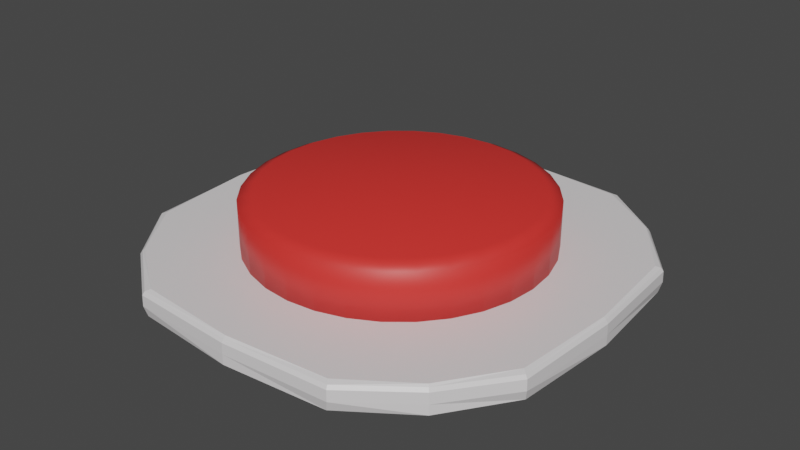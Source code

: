 # Source: ButtonPlatform.blend  (saved by Blender 2.90.8; exported with 4.5.12 LTS)
import bpy
from mathutils import Matrix  # noqa: F401  (used for matrix-valued properties, if any)

bpy.ops.wm.read_factory_settings(use_empty=True)
scene = bpy.context.scene
scene.name = 'Scene'

# ---- collections
col_collection = bpy.data.collections.new('Collection'); scene.collection.children.link(col_collection)

# ---- materials (node trees are filled in below, after node groups)
mat_buttonplatformbase = bpy.data.materials.new('ButtonPlatformBase')
mat_buttonplatformbase.alpha_threshold = 0.0
mat_buttonplatformbase.use_transparent_shadow = False
mat_buttonplatformbase.line_color = (0.0, 0.0, 0.0, 1.0)
mat_buttonplatformbutton = bpy.data.materials.new('ButtonPlatformButton')
mat_buttonplatformbutton.use_transparent_shadow = False

# ---- material node trees
mat_buttonplatformbase.use_nodes = True; mat_buttonplatformbase.node_tree.nodes.clear()
_N = mat_buttonplatformbase.node_tree.nodes; _L = mat_buttonplatformbase.node_tree.links
n0 = _N.new('ShaderNodeOutputMaterial'); n0.name = 'Material Output'; n0.location = (300, 300)
n1 = _N.new('ShaderNodeBsdfPrincipled'); n1.name = 'Principled BSDF'; n1.location = (10, 300)
n1.distribution = 'GGX'
n1.subsurface_method = 'BURLEY'
n1.inputs[0].default_value = (0.8, 0.7748, 0.7825, 1.0)
n1.inputs[2].default_value = 0.4
n1.inputs[3].default_value = 1.45
n1.inputs[27].default_value = (0.0, 0.0, 0.0, 1.0)
n1.inputs[28].default_value = 1.0
_L.new(n1.outputs[0], n0.inputs[0])
n0.is_active_output = True
mat_buttonplatformbutton.use_nodes = True; mat_buttonplatformbutton.node_tree.nodes.clear()
_N = mat_buttonplatformbutton.node_tree.nodes; _L = mat_buttonplatformbutton.node_tree.links
n0 = _N.new('ShaderNodeBsdfPrincipled'); n0.name = 'Principled BSDF'; n0.location = (10, 300)
n0.distribution = 'GGX'
n0.subsurface_method = 'BURLEY'
n0.inputs[0].default_value = (0.8, 0.03444, 0.02863, 1.0)
n0.inputs[3].default_value = 1.45
n0.inputs[27].default_value = (0.0, 0.0, 0.0, 1.0)
n0.inputs[28].default_value = 1.0
n1 = _N.new('ShaderNodeOutputMaterial'); n1.name = 'Material Output'; n1.location = (300, 300)
_L.new(n0.outputs[0], n1.inputs[0])
n1.is_active_output = True

# ---- world
world_world = bpy.data.worlds.new('World'); scene.world = world_world
world_world.use_nodes = True; world_world.node_tree.nodes.clear()
_N = world_world.node_tree.nodes; _L = world_world.node_tree.links
n0 = _N.new('ShaderNodeOutputWorld'); n0.name = 'World Output'; n0.location = (300, 300)
n1 = _N.new('ShaderNodeBackground'); n1.name = 'Background'; n1.location = (10, 300)
n1.inputs[0].default_value = (0.05088, 0.05088, 0.05088, 1.0)
_L.new(n1.outputs[0], n0.inputs[0])
n0.is_active_output = True
world_world.color = (0.05088, 0.05088, 0.05088)
world_world.use_sun_shadow = False
world_world.sun_shadow_jitter_overblur = 0.0

# ---- meshes
me_cube = bpy.data.meshes.new('Cube')
me_cube.from_pydata([(0.4547, 0.9216, 0.00861), (0.9216, 0.4547, 0.00861), (0.9216, -0.4547, 0.00861), (0.4547, -0.9216, 0.00861), (-0.9216, 0.4547, 0.00861), (-0.4547, 0.9216, 0.00861), (-0.4547, -0.9216, 0.00861), (-0.9216, -0.4547, 0.00861), (0.9023, 0.4467, 0.1204), (0.9298, 0.4654, 0.09802), (0.4467, 0.9023, 0.1204), (0.4654, 0.9298, 0.09802), (0.4467, -0.9023, 0.1204), (0.4654, -0.9298, 0.09802), (0.9023, -0.4467, 0.1204), (0.9298, -0.4654, 0.09802), (-0.4467, 0.9023, 0.1204), (-0.4654, 0.9298, 0.09802), (-0.9023, 0.4467, 0.1204), (-0.9298, 0.4654, 0.09802), (-0.9023, -0.4467, 0.1204), (-0.9298, -0.4654, 0.09802), (-0.4467, -0.9023, 0.1204), (-0.4654, -0.9298, 0.09802), (0.7298, 0.7298, 0.00861), (-0.7298, -0.7298, 0.00861), (0.7298, -0.7298, 0.00861), (-0.7298, 0.7298, 0.00861), (-1.192e-09, 0.96, 0.00861), (0.96, -5.96e-10, 0.00861), (-0.96, -5.96e-10, 0.00861), (-1.192e-09, -0.96, 0.00861), (0.4615, 0.9205, 0.1126), (0.7154, 0.7154, 0.1204), (0.9205, 0.4615, 0.1126), (0.7288, 0.7288, 0.09802), (-0.4615, -0.9205, 0.1126), (-0.7154, -0.7154, 0.1204), (-0.9205, -0.4615, 0.1126), (-0.7288, -0.7288, 0.09802), (0.9205, -0.4615, 0.1126), (0.7154, -0.7154, 0.1204), (0.4615, -0.9205, 0.1126), (0.7288, -0.7288, 0.09802), (-0.9205, 0.4615, 0.1126), (-0.7154, 0.7154, 0.1204), (-0.4615, 0.9205, 0.1126), (-0.7288, 0.7288, 0.09802), (-1.192e-09, 0.9395, 0.1204), (-1.192e-09, 0.9586, 0.09802), (0.9395, -5.96e-10, 0.1204), (0.9586, -5.96e-10, 0.09802), (-0.9586, -5.96e-10, 0.09802), (-0.9395, -5.96e-10, 0.1204), (-1.192e-09, -0.9586, 0.09802), (-1.192e-09, -0.9395, 0.1204), (0.9312, 0.466, 0.05166), (0.466, 0.9312, 0.05166), (0.9312, -0.466, 0.05166), (-0.466, 0.9312, 0.05166), (0.466, -0.9312, 0.05166), (-0.466, -0.9312, 0.05166), (-0.9312, 0.466, 0.05166), (-0.9312, -0.466, 0.05166), (0.7298, 0.7298, 0.05166), (-1.192e-09, -0.9488, 0.1126), (-0.9488, -5.96e-10, 0.1126), (0.9488, -5.96e-10, 0.1126), (-1.192e-09, 0.9488, 0.1126), (-0.7219, 0.7219, 0.1126), (0.7219, -0.7219, 0.1126), (-0.7219, -0.7219, 0.1126), (0.7219, 0.7219, 0.1126), (0.7298, -0.7298, 0.05166), (-0.96, -5.96e-10, 0.05166), (-1.192e-09, -0.96, 0.05166), (0.96, -5.96e-10, 0.05166), (-1.192e-09, 0.96, 0.05166), (-0.7298, 0.7298, 0.05166), (-0.7298, -0.7298, 0.05166)], [], [(4, 27, 5, 28, 0, 24, 1, 29, 2, 26, 3, 31, 6, 25, 7, 30), (79, 39, 21, 63), (78, 27, 4, 62), (77, 49, 11, 57), (8, 33, 10, 48, 16, 45, 18, 53, 20, 37, 22, 55, 12, 41, 14, 50), (76, 51, 15, 58), (75, 54, 23, 61), (74, 52, 19, 62), (73, 26, 2, 58), (72, 34, 9, 35), (71, 38, 21, 39), (70, 42, 13, 43), (69, 46, 17, 47), (68, 32, 11, 49), (67, 40, 15, 51), (66, 38, 20, 53), (65, 42, 12, 55), (64, 24, 0, 57), (35, 64, 57, 11), (9, 56, 64, 35), (56, 1, 24, 64), (36, 65, 55, 22), (23, 54, 65, 36), (54, 13, 42, 65), (44, 66, 53, 18), (19, 52, 66, 44), (52, 21, 38, 66), (34, 67, 51, 9), (8, 50, 67, 34), (50, 14, 40, 67), (46, 68, 49, 17), (16, 48, 68, 46), (48, 10, 32, 68), (44, 69, 47, 19), (18, 45, 69, 44), (45, 16, 46, 69), (40, 70, 43, 15), (14, 41, 70, 40), (41, 12, 42, 70), (36, 71, 39, 23), (22, 37, 71, 36), (37, 20, 38, 71), (32, 72, 35, 11), (10, 33, 72, 32), (33, 8, 34, 72), (43, 73, 58, 15), (13, 60, 73, 43), (60, 3, 26, 73), (30, 74, 62, 4), (7, 63, 74, 30), (63, 21, 52, 74), (31, 75, 61, 6), (3, 60, 75, 31), (60, 13, 54, 75), (29, 76, 58, 2), (1, 56, 76, 29), (56, 9, 51, 76), (28, 77, 57, 0), (5, 59, 77, 28), (59, 17, 49, 77), (47, 78, 62, 19), (17, 59, 78, 47), (59, 5, 27, 78), (25, 79, 63, 7), (6, 61, 79, 25), (61, 23, 39, 79)])
_uv = me_cube.uv_layers.new(name='UVMap')
_uv.uv.foreach_set('vector', [0.125, 0.5599, 0.155, 0.53, 0.1849, 0.5, 0.25, 0.5, 0.3151, 0.5, 0.345, 0.53, 0.375, 0.5599, 0.375, 0.625, 0.375, 0.6901, 0.345, 0.72, 0.3151, 0.75, 0.25, 0.75, 0.1849, 0.75, 0.155, 0.72, 0.125, 0.6901, 0.125, 0.625, 0.4809, 0.02997, 0.5869, 0.02997, 0.5869, 0.05994, 0.4809, 0.05994, 0.4809, 0.25, 0.375, 0.25, 0.375, 0.1901, 0.4809, 0.1901, 0.4809, 0.375, 0.5869, 0.375, 0.5869, 0.4401, 0.4809, 0.4401, 0.6279, 0.5611, 0.657, 0.532, 0.6861, 0.5029, 0.75, 0.5029, 0.8139, 0.5029, 0.843, 0.532, 0.8721, 0.5611, 0.8721, 0.625, 0.8721, 0.6889, 0.843, 0.718, 0.8139, 0.7471, 0.75, 0.7471, 0.6861, 0.7471, 0.657, 0.718, 0.6279, 0.6889, 0.6279, 0.625, 0.4809, 0.625, 0.5869, 0.625, 0.5869, 0.6901, 0.4809, 0.6901, 0.4809, 0.875, 0.5869, 0.875, 0.5869, 0.9401, 0.4809, 0.9401, 0.4809, 0.125, 0.5869, 0.125, 0.5869, 0.1901, 0.4809, 0.1901, 0.4809, 0.75, 0.375, 0.75, 0.375, 0.6901, 0.4809, 0.6901, 0.656, 0.531, 0.6265, 0.5605, 0.625, 0.5599, 0.655, 0.53, 0.844, 0.719, 0.8735, 0.6895, 0.875, 0.6901, 0.845, 0.72, 0.656, 0.719, 0.6855, 0.7485, 0.6849, 0.75, 0.655, 0.72, 0.844, 0.531, 0.8145, 0.5015, 0.8151, 0.5, 0.845, 0.53, 0.75, 0.5015, 0.6855, 0.5015, 0.6849, 0.5, 0.75, 0.5, 0.6074, 0.625, 0.6074, 0.6895, 0.5869, 0.6901, 0.5869, 0.625, 0.8735, 0.625, 0.8735, 0.6895, 0.8721, 0.6889, 0.8721, 0.625, 0.75, 0.7485, 0.6855, 0.7485, 0.6861, 0.7471, 0.75, 0.7471, 0.4809, 0.5, 0.375, 0.5, 0.375, 0.4401, 0.4809, 0.4401, 0.5869, 0.5, 0.4809, 0.5, 0.4809, 0.4401, 0.5869, 0.4401, 0.5869, 0.5599, 0.4809, 0.5599, 0.4809, 0.5, 0.5869, 0.5, 0.4809, 0.5599, 0.375, 0.5599, 0.375, 0.5, 0.4809, 0.5, 0.8145, 0.7485, 0.75, 0.7485, 0.75, 0.7471, 0.8139, 0.7471, 0.8151, 0.75, 0.75, 0.75, 0.75, 0.7485, 0.8145, 0.7485, 0.75, 0.75, 0.6849, 0.75, 0.6855, 0.7485, 0.75, 0.7485, 0.8735, 0.5605, 0.8735, 0.625, 0.8721, 0.625, 0.8721, 0.5611, 0.875, 0.5599, 0.875, 0.625, 0.8735, 0.625, 0.8735, 0.5605, 0.875, 0.625, 0.875, 0.6901, 0.8735, 0.6895, 0.8735, 0.625, 0.6074, 0.5605, 0.6074, 0.625, 0.5869, 0.625, 0.5869, 0.5599, 0.6279, 0.5611, 0.6279, 0.625, 0.6074, 0.625, 0.6074, 0.5605, 0.6279, 0.625, 0.6279, 0.6889, 0.6074, 0.6895, 0.6074, 0.625, 0.8145, 0.5015, 0.75, 0.5015, 0.75, 0.5, 0.8151, 0.5, 0.8139, 0.5029, 0.75, 0.5029, 0.75, 0.5015, 0.8145, 0.5015, 0.75, 0.5029, 0.6861, 0.5029, 0.6855, 0.5015, 0.75, 0.5015, 0.8735, 0.5605, 0.844, 0.531, 0.845, 0.53, 0.875, 0.5599, 0.8721, 0.5611, 0.843, 0.532, 0.844, 0.531, 0.8735, 0.5605, 0.843, 0.532, 0.8139, 0.5029, 0.8145, 0.5015, 0.844, 0.531, 0.6265, 0.6895, 0.656, 0.719, 0.655, 0.72, 0.625, 0.6901, 0.6279, 0.6889, 0.657, 0.718, 0.656, 0.719, 0.6265, 0.6895, 0.657, 0.718, 0.6861, 0.7471, 0.6855, 0.7485, 0.656, 0.719, 0.8145, 0.7485, 0.844, 0.719, 0.845, 0.72, 0.8151, 0.75, 0.8139, 0.7471, 0.843, 0.718, 0.844, 0.719, 0.8145, 0.7485, 0.843, 0.718, 0.8721, 0.6889, 0.8735, 0.6895, 0.844, 0.719, 0.6855, 0.5015, 0.656, 0.531, 0.655, 0.53, 0.6849, 0.5, 0.6861, 0.5029, 0.657, 0.532, 0.656, 0.531, 0.6855, 0.5015, 0.657, 0.532, 0.6279, 0.5611, 0.6265, 0.5605, 0.656, 0.531, 0.5869, 0.75, 0.4809, 0.75, 0.4809, 0.6901, 0.5869, 0.6901, 0.5869, 0.8099, 0.4809, 0.8099, 0.4809, 0.75, 0.5869, 0.75, 0.4809, 0.8099, 0.375, 0.8099, 0.375, 0.75, 0.4809, 0.75, 0.375, 0.125, 0.4809, 0.125, 0.4809, 0.1901, 0.375, 0.1901, 0.375, 0.05994, 0.4809, 0.05994, 0.4809, 0.125, 0.375, 0.125, 0.4809, 0.05994, 0.5869, 0.05994, 0.5869, 0.125, 0.4809, 0.125, 0.375, 0.875, 0.4809, 0.875, 0.4809, 0.9401, 0.375, 0.9401, 0.375, 0.8099, 0.4809, 0.8099, 0.4809, 0.875, 0.375, 0.875, 0.4809, 0.8099, 0.5869, 0.8099, 0.5869, 0.875, 0.4809, 0.875, 0.375, 0.625, 0.4809, 0.625, 0.4809, 0.6901, 0.375, 0.6901, 0.375, 0.5599, 0.4809, 0.5599, 0.4809, 0.625, 0.375, 0.625, 0.4809, 0.5599, 0.5869, 0.5599, 0.5869, 0.625, 0.4809, 0.625, 0.375, 0.375, 0.4809, 0.375, 0.4809, 0.4401, 0.375, 0.4401, 0.375, 0.3099, 0.4809, 0.3099, 0.4809, 0.375, 0.375, 0.375, 0.4809, 0.3099, 0.5869, 0.3099, 0.5869, 0.375, 0.4809, 0.375, 0.5869, 0.25, 0.4809, 0.25, 0.4809, 0.1901, 0.5869, 0.1901, 0.5869, 0.3099, 0.4809, 0.3099, 0.4809, 0.25, 0.5869, 0.25, 0.4809, 0.3099, 0.375, 0.3099, 0.375, 0.25, 0.4809, 0.25, 0.375, 0.02997, 0.4809, 0.02997, 0.4809, 0.05994, 0.375, 0.05994, 0.375, 0.0, 0.4809, 0.0, 0.4809, 0.02997, 0.375, 0.02997, 0.4809, 0.0, 0.5869, 0.0, 0.5869, 0.02997, 0.4809, 0.02997])
me_cube.materials.append(mat_buttonplatformbase)
me_cube.use_remesh_preserve_volume = False
me_cube.use_remesh_preserve_attributes = False
me_cube.use_mirror_vertex_groups = False
me_cube.update()
me_cube_002 = bpy.data.meshes.new('Cube.002')
me_cube_002.from_pydata([(0.2449, 0.5913, 0.3177), (0.2449, 0.5913, 0.1177), (0.1249, 0.6277, 0.3177), (0.1249, 0.6277, 0.1177), (8.568e-09, 0.64, 0.3177), (8.568e-09, 0.64, 0.1177), (0.3556, 0.5321, 0.1177), (0.3556, 0.5321, 0.3177), (0.4525, 0.4525, 0.1177), (0.4525, 0.4525, 0.3177), (0.5321, 0.3556, 0.1177), (0.5321, 0.3556, 0.3177), (0.5913, 0.2449, 0.1177), (0.5913, 0.2449, 0.3177), (0.6277, 0.1249, 0.1177), (0.6277, 0.1249, 0.3177), (0.64, 9.928e-08, 0.1177), (0.64, 9.928e-08, 0.3177), (0.6277, -0.1249, 0.1177), (0.6277, -0.1249, 0.3177), (0.5913, -0.2449, 0.1177), (0.5913, -0.2449, 0.3177), (0.5321, -0.3556, 0.1177), (0.5321, -0.3556, 0.3177), (0.4525, -0.4525, 0.1177), (0.4525, -0.4525, 0.3177), (0.3556, -0.5321, 0.1177), (0.3556, -0.5321, 0.3177), (0.2449, -0.5913, 0.1177), (0.2449, -0.5913, 0.3177), (0.1249, -0.6277, 0.1177), (0.1249, -0.6277, 0.3177), (-2e-07, -0.64, 0.1177), (-2e-07, -0.64, 0.3177), (-0.1249, -0.6277, 0.1177), (-0.1249, -0.6277, 0.3177), (-0.2449, -0.5913, 0.1177), (-0.2449, -0.5913, 0.3177), (-0.3556, -0.5321, 0.1177), (-0.3556, -0.5321, 0.3177), (-0.4525, -0.4525, 0.1177), (-0.4525, -0.4525, 0.3177), (-0.5321, -0.3556, 0.1177), (-0.5321, -0.3556, 0.3177), (-0.5913, -0.2449, 0.1177), (-0.5913, -0.2449, 0.3177), (-0.6277, -0.1249, 0.1177), (-0.6277, -0.1249, 0.3177), (-0.64, 6.689e-07, 0.1177), (-0.64, 6.689e-07, 0.3177), (-0.6277, 0.1249, 0.1177), (-0.6277, 0.1249, 0.3177), (-0.5913, 0.2449, 0.1177), (-0.5913, 0.2449, 0.3177), (-0.5321, 0.3556, 0.1177), (-0.5321, 0.3556, 0.3177), (-0.4525, 0.4525, 0.1177), (-0.4525, 0.4525, 0.3177), (-0.3556, 0.5321, 0.1177), (-0.3556, 0.5321, 0.3177), (-0.2449, 0.5913, 0.1177), (-0.2449, 0.5913, 0.3177), (-0.1249, 0.6277, 0.1177), (-0.1249, 0.6277, 0.3177), (0.1133, 0.5698, 0.3453), (1.672e-08, 0.5809, 0.3453), (0.2223, 0.5367, 0.3453), (0.3228, 0.483, 0.3453), (0.4108, 0.4108, 0.3453), (0.483, 0.3228, 0.3453), (0.5367, 0.2223, 0.3453), (0.5698, 0.1133, 0.3453), (0.5809, 1.138e-07, 0.3453), (0.5698, -0.1133, 0.3453), (0.5367, -0.2223, 0.3453), (0.483, -0.3228, 0.3453), (0.4108, -0.4108, 0.3453), (0.3228, -0.483, 0.3453), (0.2223, -0.5367, 0.3453), (0.1133, -0.5698, 0.3453), (-1.726e-07, -0.5809, 0.3453), (-0.1133, -0.5698, 0.3453), (-0.2223, -0.5367, 0.3453), (-0.3228, -0.483, 0.3453), (-0.4108, -0.4108, 0.3453), (-0.483, -0.3227, 0.3453), (-0.5367, -0.2223, 0.3453), (-0.5698, -0.1133, 0.3453), (-0.5809, 6.309e-07, 0.3453), (-0.5698, 0.1133, 0.3453), (-0.5367, 0.2223, 0.3453), (-0.483, 0.3228, 0.3453), (-0.4108, 0.4108, 0.3453), (-0.3227, 0.483, 0.3453), (-0.2223, 0.5367, 0.3453), (-0.1133, 0.5698, 0.3453)], [], [(5, 4, 2, 3), (3, 2, 0, 1), (1, 0, 7, 6), (6, 7, 9, 8), (8, 9, 11, 10), (10, 11, 13, 12), (12, 13, 15, 14), (14, 15, 17, 16), (16, 17, 19, 18), (18, 19, 21, 20), (20, 21, 23, 22), (22, 23, 25, 24), (24, 25, 27, 26), (26, 27, 29, 28), (28, 29, 31, 30), (30, 31, 33, 32), (32, 33, 35, 34), (34, 35, 37, 36), (36, 37, 39, 38), (38, 39, 41, 40), (40, 41, 43, 42), (42, 43, 45, 44), (44, 45, 47, 46), (46, 47, 49, 48), (48, 49, 51, 50), (50, 51, 53, 52), (52, 53, 55, 54), (54, 55, 57, 56), (56, 57, 59, 58), (58, 59, 61, 60), (23, 21, 74, 75), (60, 61, 63, 62), (62, 63, 4, 5), (5, 3, 1, 6, 8, 10, 12, 14, 16, 18, 20, 22, 24, 26, 28, 30, 32, 34, 36, 38, 40, 42, 44, 46, 48, 50, 52, 54, 56, 58, 60, 62), (64, 65, 95, 94, 93, 92, 91, 90, 89, 88, 87, 86, 85, 84, 83, 82, 81, 80, 79, 78, 77, 76, 75, 74, 73, 72, 71, 70, 69, 68, 67, 66), (41, 39, 83, 84), (59, 57, 92, 93), (15, 13, 70, 71), (33, 31, 79, 80), (51, 49, 88, 89), (7, 0, 66, 67), (25, 23, 75, 76), (43, 41, 84, 85), (61, 59, 93, 94), (2, 4, 65, 64), (17, 15, 71, 72), (35, 33, 80, 81), (53, 51, 89, 90), (9, 7, 67, 68), (27, 25, 76, 77), (45, 43, 85, 86), (63, 61, 94, 95), (0, 2, 64, 66), (19, 17, 72, 73), (37, 35, 81, 82), (55, 53, 90, 91), (11, 9, 68, 69), (29, 27, 77, 78), (47, 45, 86, 87), (4, 63, 95, 65), (21, 19, 73, 74), (39, 37, 82, 83), (57, 55, 91, 92), (13, 11, 69, 70), (31, 29, 78, 79), (49, 47, 87, 88)])
me_cube_002.polygons.foreach_set('use_smooth', [1, 1, 1, 1, 1, 1, 1, 1, 1, 1, 1, 1, 1, 1, 1, 1, 1, 1, 1, 1, 1, 1, 1, 1, 1, 1, 1, 1, 1, 1, 1, 1, 1, 0, 1, 1, 1, 1, 1, 1, 1, 1, 1, 1, 1, 1, 1, 1, 1, 1, 1, 1, 1, 1, 1, 1, 1, 1, 1, 1, 1, 1, 1, 1, 1, 1])
_uv = me_cube_002.uv_layers.new(name='UVMap')
_uv.uv.foreach_set('vector', [1.0, 0.5, 1.0, 1.0, 0.9688, 1.0, 0.9688, 0.5, 0.9688, 0.5, 0.9688, 1.0, 0.9375, 1.0, 0.9375, 0.5, 0.9375, 0.5, 0.9375, 1.0, 0.9062, 1.0, 0.9062, 0.5, 0.9062, 0.5, 0.9062, 1.0, 0.875, 1.0, 0.875, 0.5, 0.875, 0.5, 0.875, 1.0, 0.8438, 1.0, 0.8438, 0.5, 0.8438, 0.5, 0.8438, 1.0, 0.8125, 1.0, 0.8125, 0.5, 0.8125, 0.5, 0.8125, 1.0, 0.7812, 1.0, 0.7812, 0.5, 0.7812, 0.5, 0.7812, 1.0, 0.75, 1.0, 0.75, 0.5, 0.75, 0.5, 0.75, 1.0, 0.7188, 1.0, 0.7188, 0.5, 0.7188, 0.5, 0.7188, 1.0, 0.6875, 1.0, 0.6875, 0.5, 0.6875, 0.5, 0.6875, 1.0, 0.6562, 1.0, 0.6562, 0.5, 0.6562, 0.5, 0.6562, 1.0, 0.625, 1.0, 0.625, 0.5, 0.625, 0.5, 0.625, 1.0, 0.5938, 1.0, 0.5938, 0.5, 0.5938, 0.5, 0.5938, 1.0, 0.5625, 1.0, 0.5625, 0.5, 0.5625, 0.5, 0.5625, 1.0, 0.5312, 1.0, 0.5312, 0.5, 0.5312, 0.5, 0.5312, 1.0, 0.5, 1.0, 0.5, 0.5, 0.5, 0.5, 0.5, 1.0, 0.4688, 1.0, 0.4688, 0.5, 0.4688, 0.5, 0.4688, 1.0, 0.4375, 1.0, 0.4375, 0.5, 0.4375, 0.5, 0.4375, 1.0, 0.4062, 1.0, 0.4062, 0.5, 0.4062, 0.5, 0.4062, 1.0, 0.375, 1.0, 0.375, 0.5, 0.375, 0.5, 0.375, 1.0, 0.3438, 1.0, 0.3438, 0.5, 0.3438, 0.5, 0.3438, 1.0, 0.3125, 1.0, 0.3125, 0.5, 0.3125, 0.5, 0.3125, 1.0, 0.2812, 1.0, 0.2812, 0.5, 0.2812, 0.5, 0.2812, 1.0, 0.25, 1.0, 0.25, 0.5, 0.25, 0.5, 0.25, 1.0, 0.2188, 1.0, 0.2188, 0.5, 0.2188, 0.5, 0.2188, 1.0, 0.1875, 1.0, 0.1875, 0.5, 0.1875, 0.5, 0.1875, 1.0, 0.1562, 1.0, 0.1562, 0.5, 0.1562, 0.5, 0.1562, 1.0, 0.125, 1.0, 0.125, 0.5, 0.125, 0.5, 0.125, 1.0, 0.09375, 1.0, 0.09375, 0.5, 0.09375, 0.5, 0.09375, 1.0, 0.0625, 1.0, 0.0625, 0.5, 0.6562, 1.0, 0.6875, 1.0, 0.6875, 1.0, 0.6562, 1.0, 0.0625, 0.5, 0.0625, 1.0, 0.03125, 1.0, 0.03125, 0.5, 0.03125, 0.5, 0.03125, 1.0, 0.0, 1.0, 0.0, 0.5, 0.75, 0.49, 0.7968, 0.4854, 0.8418, 0.4717, 0.8833, 0.4496, 0.9197, 0.4197, 0.9496, 0.3833, 0.9717, 0.3418, 0.9854, 0.2968, 0.99, 0.25, 0.9854, 0.2032, 0.9717, 0.1582, 0.9496, 0.1167, 0.9197, 0.08029, 0.8833, 0.05045, 0.8418, 0.02827, 0.7968, 0.01461, 0.75, 0.01, 0.7032, 0.01461, 0.6582, 0.02827, 0.6167, 0.05045, 0.5803, 0.08029, 0.5504, 0.1167, 0.5283, 0.1582, 0.5146, 0.2032, 0.51, 0.25, 0.5146, 0.2968, 0.5283, 0.3418, 0.5504, 0.3833, 0.5803, 0.4197, 0.6167, 0.4496, 0.6582, 0.4717, 0.7032, 0.4854, 0.2968, 0.4854, 0.25, 0.49, 0.2032, 0.4854, 0.1582, 0.4717, 0.1167, 0.4496, 0.08029, 0.4197, 0.05045, 0.3833, 0.02827, 0.3418, 0.01461, 0.2968, 0.01, 0.25, 0.01461, 0.2032, 0.02827, 0.1582, 0.05045, 0.1167, 0.08029, 0.08029, 0.1167, 0.05045, 0.1582, 0.02827, 0.2032, 0.01461, 0.25, 0.01, 0.2968, 0.01461, 0.3418, 0.02827, 0.3833, 0.05045, 0.4197, 0.08029, 0.4496, 0.1167, 0.4717, 0.1582, 0.4854, 0.2032, 0.49, 0.25, 0.4854, 0.2968, 0.4717, 0.3418, 0.4496, 0.3833, 0.4197, 0.4197, 0.3833, 0.4496, 0.3418, 0.4717, 0.375, 1.0, 0.4062, 1.0, 0.4062, 1.0, 0.375, 1.0, 0.09375, 1.0, 0.125, 1.0, 0.125, 1.0, 0.09375, 1.0, 0.7812, 1.0, 0.8125, 1.0, 0.8125, 1.0, 0.7812, 1.0, 0.5, 1.0, 0.5312, 1.0, 0.5312, 1.0, 0.5, 1.0, 0.2188, 1.0, 0.25, 1.0, 0.25, 1.0, 0.2188, 1.0, 0.9062, 1.0, 0.9375, 1.0, 0.9375, 1.0, 0.9062, 1.0, 0.625, 1.0, 0.6562, 1.0, 0.6562, 1.0, 0.625, 1.0, 0.3438, 1.0, 0.375, 1.0, 0.375, 1.0, 0.3438, 1.0, 0.0625, 1.0, 0.09375, 1.0, 0.09375, 1.0, 0.0625, 1.0, 0.9688, 1.0, 1.0, 1.0, 1.0, 1.0, 0.9688, 1.0, 0.75, 1.0, 0.7812, 1.0, 0.7812, 1.0, 0.75, 1.0, 0.4688, 1.0, 0.5, 1.0, 0.5, 1.0, 0.4688, 1.0, 0.1875, 1.0, 0.2188, 1.0, 0.2188, 1.0, 0.1875, 1.0, 0.875, 1.0, 0.9062, 1.0, 0.9062, 1.0, 0.875, 1.0, 0.5938, 1.0, 0.625, 1.0, 0.625, 1.0, 0.5938, 1.0, 0.3125, 1.0, 0.3438, 1.0, 0.3438, 1.0, 0.3125, 1.0, 0.03125, 1.0, 0.0625, 1.0, 0.0625, 1.0, 0.03125, 1.0, 0.9375, 1.0, 0.9688, 1.0, 0.9688, 1.0, 0.9375, 1.0, 0.7188, 1.0, 0.75, 1.0, 0.75, 1.0, 0.7188, 1.0, 0.4375, 1.0, 0.4688, 1.0, 0.4688, 1.0, 0.4375, 1.0, 0.1562, 1.0, 0.1875, 1.0, 0.1875, 1.0, 0.1562, 1.0, 0.8438, 1.0, 0.875, 1.0, 0.875, 1.0, 0.8438, 1.0, 0.5625, 1.0, 0.5938, 1.0, 0.5938, 1.0, 0.5625, 1.0, 0.2812, 1.0, 0.3125, 1.0, 0.3125, 1.0, 0.2812, 1.0, 0.0, 1.0, 0.03125, 1.0, 0.03125, 1.0, 0.0, 1.0, 0.6875, 1.0, 0.7188, 1.0, 0.7188, 1.0, 0.6875, 1.0, 0.4062, 1.0, 0.4375, 1.0, 0.4375, 1.0, 0.4062, 1.0, 0.125, 1.0, 0.1562, 1.0, 0.1562, 1.0, 0.125, 1.0, 0.8125, 1.0, 0.8438, 1.0, 0.8438, 1.0, 0.8125, 1.0, 0.5312, 1.0, 0.5625, 1.0, 0.5625, 1.0, 0.5312, 1.0, 0.25, 1.0, 0.2812, 1.0, 0.2812, 1.0, 0.25, 1.0])
me_cube_002.materials.append(mat_buttonplatformbutton)
me_cube_002.use_remesh_preserve_volume = False
me_cube_002.use_remesh_preserve_attributes = False
me_cube_002.use_mirror_vertex_groups = False
me_cube_002.update()

# ---- objects
ob_button = bpy.data.objects.new('Button', me_cube)
ob_buttontop = bpy.data.objects.new('buttonTop', me_cube_002)

# ---- transforms, parenting, visibility, modifiers, constraints
ob_button.location = (0.0, 0.0, 0.0)
ob_button.scale = (2.0, 2.0, 2.0)
ob_button.lock_rotations_4d = False
ob_button.empty_display_type = 'ARROWS'
ob_button.lineart.crease_threshold = 0.0
ob_buttontop.parent = ob_button
ob_buttontop.location = (0.0, 0.0, 0.0)
ob_buttontop.lock_rotations_4d = False
ob_buttontop.empty_display_type = 'ARROWS'
ob_buttontop.lineart.crease_threshold = 0.0

# ---- collection membership
col_collection.objects.link(ob_button)
col_collection.objects.link(ob_buttontop)

# ---- scene / render settings (as saved in the file)
scene.frame_start = 1; scene.frame_end = 250; scene.frame_set(1)
scene.render.engine = 'BLENDER_EEVEE_NEXT'
scene.cycles.use_denoising = False
scene.cycles.samples = 128
scene.cycles.sampling_pattern = 'TABULATED_SOBOL'
scene.cycles.use_adaptive_sampling = False
scene.cycles.use_light_tree = False
scene.view_settings.view_transform = 'Filmic'
bpy.context.view_layer.update()

# ---- added for rendering (the .blend has no active camera and no usable light): camera, sun
cam_auto = bpy.data.cameras.new('AutoCamera')
cam_auto.lens = 50.0
cam_auto.sensor_width = 36.0
cam_auto.clip_end = 1000.0
ob_auto_camera = bpy.data.objects.new('AutoCamera', cam_auto)
scene.collection.objects.link(ob_auto_camera)
ob_auto_camera.location = (5.06298, -6.07558, 4.40429)
ob_auto_camera.rotation_euler = (1.09748, -7.21219e-08, 0.694738)
scene.camera = ob_auto_camera
light_auto_sun = bpy.data.lights.new('AutoSun', 'SUN')
light_auto_sun.energy = 3.0
light_auto_sun.angle = 0.0523599
ob_auto_sun = bpy.data.objects.new('AutoSun', light_auto_sun)
scene.collection.objects.link(ob_auto_sun)
ob_auto_sun.rotation_euler = (0.872665, 0.174533, 0.523599)
bpy.context.view_layer.update()

